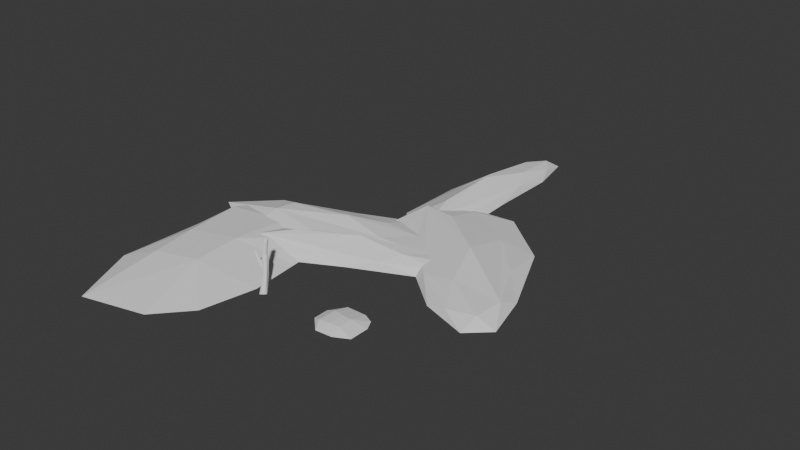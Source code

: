 # Source: terrain.blend  (saved by Blender 4.2.66; exported with 4.5.12 LTS)
import bpy
from mathutils import Matrix  # noqa: F401  (used for matrix-valued properties, if any)

bpy.ops.wm.read_factory_settings(use_empty=True)
scene = bpy.context.scene
scene.name = 'Scene'

# ---- collections
col_collection = bpy.data.collections.new('Collection'); scene.collection.children.link(col_collection)

# ---- world
world_world = bpy.data.worlds.new('World'); scene.world = world_world
world_world.use_nodes = True; world_world.node_tree.nodes.clear()
_N = world_world.node_tree.nodes; _L = world_world.node_tree.links
n0 = _N.new('ShaderNodeOutputWorld'); n0.name = 'World Output'; n0.location = (300, 300)
n1 = _N.new('ShaderNodeBackground'); n1.name = 'Background'; n1.location = (10, 300)
n1.inputs[0].default_value = (0.05088, 0.05088, 0.05088, 1.0)
_L.new(n1.outputs[0], n0.inputs[0])
n0.is_active_output = True
world_world.color = (0.05088, 0.05088, 0.05088)
world_world.sun_shadow_jitter_overblur = 0.0

# ---- meshes
me_plane = bpy.data.meshes.new('Plane')
me_plane.from_pydata([(12.35, 10.75, -1.571), (-6.296, 13.81, -1.982), (-7.267, 7.383, 1.551), (0.245, 15.38, -1.982), (0.9009, 8.406, 2.243), (7.442, 9.979, -1.982), (-6.034, -0.7622, 2.43), (0.3868, 0.6771, 3.032), (8.098, 3.005, -1.982), (-5.185, -7.31, 2.066), (0.7476, -5.838, 2.819), (8.754, -3.969, -1.982), (-5.525, -18.1, -1.982), (3.196, -16.0, -1.982), (7.229, -11.47, -1.982), (-9.306, 2.847, -1.982), (-9.739, -8.785, -1.982), (4.585, 6.092, 1.427)], [], [(1, 2, 3), (3, 2, 4), (5, 17, 8), (5, 3, 4), (4, 2, 6), (8, 7, 10), (7, 6, 10), (11, 10, 14), (10, 9, 12), (10, 6, 9), (8, 17, 7), (14, 10, 13), (12, 13, 10), (6, 7, 4), (10, 11, 8), (2, 1, 15), (6, 2, 15), (15, 16, 6), (9, 6, 16), (12, 9, 16), (7, 17, 4), (17, 5, 4)])
_uv = me_plane.uv_layers.new(name='UVMap')
_uv.uv.foreach_set('vector', [0.0, 0.0, 1.0, 0.0, 0.0, 1.0, 0.0, 1.0, 1.0, 0.0, 1.0, 1.0, 1.0, 1.0, 1.0, 1.0, 1.0, 1.0, 1.0, 1.0, 0.0, 1.0, 1.0, 1.0, 1.0, 1.0, 1.0, 0.0, 1.0, 0.0, 1.0, 1.0, 1.0, 1.0, 1.0, 1.0, 1.0, 1.0, 1.0, 0.0, 1.0, 1.0, 1.0, 1.0, 1.0, 1.0, 1.0, 1.0, 1.0, 1.0, 1.0, 0.0, 1.0, 0.0, 1.0, 1.0, 1.0, 0.0, 1.0, 0.0, 1.0, 1.0, 1.0, 1.0, 1.0, 1.0, 1.0, 1.0, 1.0, 1.0, 1.0, 1.0, 1.0, 0.0, 1.0, 1.0, 1.0, 1.0, 1.0, 0.0, 1.0, 1.0, 1.0, 1.0, 1.0, 1.0, 1.0, 1.0, 1.0, 1.0, 1.0, 0.0, 0.0, 0.0, 0.0, 0.0, 1.0, 0.0, 1.0, 0.0, 0.0, 0.0, 0.0, 0.0, 0.0, 0.0, 1.0, 0.0, 1.0, 0.0, 1.0, 0.0, 0.0, 0.0, 1.0, 0.0, 1.0, 0.0, 0.0, 0.0, 1.0, 1.0, 1.0, 1.0, 1.0, 1.0, 1.0, 1.0, 1.0, 1.0, 1.0, 1.0])
me_plane.update()
me_plane_001 = bpy.data.meshes.new('Plane.001')
me_plane_001.from_pydata([(-2.0, 2.0, -5.96e-08), (-0.2642, 1.294, 1.686), (-2.0, 5.0, -5.96e-08), (0.0, 5.0, 2.0), (0.0, 8.0, -5.96e-08), (2.103, 1.503, 2.085), (2.133, 4.443, 2.358), (2.0, 8.0, -5.96e-08), (3.997, 1.608, 1.92), (3.984, 4.331, 2.261), (4.0, 8.0, -5.96e-08), (7.0, 1.0, -5.96e-08), (7.0, 5.0, -5.96e-08), (6.0, 7.0, -5.96e-08), (0.7358, -0.7062, -5.96e-08), (4.103, -0.4969, -5.96e-08), (-20.92, -6.614, -1.192e-07)], [], [(0, 1, 2), (2, 1, 3), (4, 3, 7), (4, 2, 3), (3, 1, 5), (7, 6, 9), (6, 5, 9), (10, 9, 13), (9, 8, 11), (9, 5, 8), (7, 3, 6), (13, 9, 12), (11, 12, 9), (5, 6, 3), (9, 10, 7), (1, 0, 14), (5, 1, 14), (14, 15, 5), (8, 5, 15), (11, 8, 15)])
_uv = me_plane_001.uv_layers.new(name='UVMap')
_uv.uv.foreach_set('vector', [0.0, 0.0, 1.0, 0.0, 0.0, 1.0, 0.0, 1.0, 1.0, 0.0, 1.0, 1.0, 1.0, 1.0, 1.0, 1.0, 1.0, 1.0, 1.0, 1.0, 0.0, 1.0, 1.0, 1.0, 1.0, 1.0, 1.0, 0.0, 1.0, 0.0, 1.0, 1.0, 1.0, 1.0, 1.0, 1.0, 1.0, 1.0, 1.0, 0.0, 1.0, 1.0, 1.0, 1.0, 1.0, 1.0, 1.0, 1.0, 1.0, 1.0, 1.0, 0.0, 1.0, 0.0, 1.0, 1.0, 1.0, 0.0, 1.0, 0.0, 1.0, 1.0, 1.0, 1.0, 1.0, 1.0, 1.0, 1.0, 1.0, 1.0, 1.0, 1.0, 1.0, 0.0, 1.0, 1.0, 1.0, 1.0, 1.0, 0.0, 1.0, 1.0, 1.0, 1.0, 1.0, 1.0, 1.0, 1.0, 1.0, 1.0, 1.0, 0.0, 0.0, 0.0, 0.0, 0.0, 1.0, 0.0, 1.0, 0.0, 0.0, 0.0, 0.0, 0.0, 0.0, 0.0, 1.0, 0.0, 1.0, 0.0, 1.0, 0.0, 0.0, 0.0, 1.0, 0.0, 1.0, 0.0, 0.0, 0.0])
me_plane_001.update()
me_icosphere_001 = bpy.data.meshes.new('Icosphere.001')
me_icosphere_001.from_pydata([(-0.7236, 0.5257, 0.4472), (0.2764, 0.8506, 0.4472), (0.7216, -0.4542, 0.5392), (-0.03786, -0.1124, 1.261), (0.9511, -0.309, 0.0), (1.199, 0.6139, 0.0), (0.08586, -1.41, 0.0), (0.6736, -1.219, 0.0), (-0.9511, -0.309, 0.0), (-0.5878, -0.809, 0.0), (-0.5878, 0.809, 0.0), (-0.9511, 0.309, 0.0), (0.6712, 1.387, 0.0), (0.0, 1.0, 0.0), (-0.2629, -0.809, 0.5257), (-0.8506, 0.0, 0.5257), (-0.2629, 0.809, 0.5257), (0.2401, -0.8194, 0.533), (0.5045, 0.1045, 1.138), (-0.6855, -0.4739, 0.5752), (-0.4253, 0.309, 0.8507), (0.7658, 0.5471, 0.907)], [], [(0, 15, 20), (1, 16, 21), (2, 21, 18), (18, 21, 3), (21, 20, 3), (21, 16, 20), (16, 0, 20), (20, 19, 3), (20, 15, 19), (19, 17, 3), (19, 14, 17), (17, 18, 3), (17, 2, 18), (5, 21, 2), (5, 12, 21), (12, 1, 21), (13, 16, 1), (13, 10, 16), (10, 0, 16), (11, 15, 0), (11, 8, 15), (8, 19, 15), (9, 14, 19), (9, 6, 14), (6, 17, 14), (7, 2, 17), (7, 4, 2), (12, 13, 1), (10, 11, 0), (8, 9, 19), (6, 7, 17), (4, 5, 2)])
_uv = me_icosphere_001.uv_layers.new(name='UVMap')
_uv.uv.foreach_set('vector', [0.7273, 0.3149, 0.8182, 0.3149, 0.7727, 0.3937, 0.5455, 0.3149, 0.6364, 0.3149, 0.5909, 0.3937, 0.2815, 0.3149, 0.4567, 0.3186, 0.4091, 0.3937, 0.4091, 0.3937, 0.4567, 0.3186, 0.4545, 0.4724, 0.5909, 0.3937, 0.6818, 0.3937, 0.6364, 0.4724, 0.5909, 0.3937, 0.6364, 0.3149, 0.6818, 0.3937, 0.6364, 0.3149, 0.7273, 0.3149, 0.6818, 0.3937, 0.7727, 0.3937, 0.8978, 0.3345, 0.8182, 0.4724, 0.7727, 0.3937, 0.8182, 0.3149, 0.8978, 0.3345, 0.0113, 0.3345, 0.1743, 0.328, 0.09091, 0.4724, 0.0113, 0.3345, 0.09091, 0.3149, 0.1743, 0.328, 0.1894, 0.328, 0.3182, 0.3937, 0.2727, 0.4724, 0.1894, 0.328, 0.2815, 0.3149, 0.3182, 0.3937, 0.4091, 0.2362, 0.4567, 0.3186, 0.2815, 0.3149, 0.4091, 0.2362, 0.5, 0.2362, 0.4567, 0.3186, 0.5, 0.2362, 0.5455, 0.3149, 0.4567, 0.3186, 0.5909, 0.2362, 0.6364, 0.3149, 0.5455, 0.3149, 0.5909, 0.2362, 0.6818, 0.2362, 0.6364, 0.3149, 0.6818, 0.2362, 0.7273, 0.3149, 0.6364, 0.3149, 0.7727, 0.2362, 0.8182, 0.3149, 0.7273, 0.3149, 0.7727, 0.2362, 0.8636, 0.2362, 0.8182, 0.3149, 0.8636, 0.2362, 0.8978, 0.3345, 0.8182, 0.3149, 0.04546, 0.2362, 0.09091, 0.3149, 0.0113, 0.3345, 0.04546, 0.2362, 0.1364, 0.2362, 0.09091, 0.3149, 0.1364, 0.2362, 0.1743, 0.328, 0.09091, 0.3149, 0.2273, 0.2362, 0.2815, 0.3149, 0.1743, 0.328, 0.2273, 0.2362, 0.3182, 0.2362, 0.2815, 0.3149, 0.5, 0.2362, 0.5909, 0.2362, 0.5455, 0.3149, 0.6818, 0.2362, 0.7727, 0.2362, 0.7273, 0.3149, 0.8636, 0.2362, 0.9545, 0.2362, 0.8978, 0.3345, 0.1364, 0.2362, 0.2273, 0.2362, 0.1743, 0.328, 0.3182, 0.2362, 0.4091, 0.2362, 0.2815, 0.3149])
me_icosphere_001.update()
me_icosphere_004 = bpy.data.meshes.new('Icosphere.004')
me_icosphere_004.from_pydata([(-0.7236, 0.5257, 0.4472), (0.2936, 2.29, 0.5984), (0.7216, -0.4542, 0.5392), (-0.03786, -0.1124, 1.261), (0.9511, -0.309, 0.0), (1.199, 0.6139, 0.0), (0.1279, -1.966, 0.0), (0.6736, -1.219, 0.0), (-0.8784, -1.808, 0.0), (-0.4426, -2.95, 0.0), (-0.408, 2.243, 0.0), (-0.9511, 0.309, 0.0), (0.6842, 2.529, 0.0), (0.138, 3.189, 0.0), (-0.2525, -1.343, 0.5257), (-0.8506, 0.0, 0.5257), (-0.2744, 1.901, 0.7106), (0.2401, -0.8194, 0.533), (0.5045, 0.1045, 1.138), (-0.5918, -1.048, 0.5752), (-0.4253, 0.309, 0.8507), (0.5594, 1.032, 1.149)], [], [(0, 15, 20), (1, 16, 21), (2, 21, 18), (18, 21, 3), (21, 20, 3), (21, 16, 20), (16, 0, 20), (20, 19, 3), (20, 15, 19), (19, 17, 3), (19, 14, 17), (17, 18, 3), (17, 2, 18), (5, 21, 2), (5, 12, 21), (12, 1, 21), (13, 16, 1), (13, 10, 16), (10, 0, 16), (11, 15, 0), (11, 8, 15), (8, 19, 15), (9, 14, 19), (9, 6, 14), (6, 17, 14), (7, 2, 17), (7, 4, 2), (12, 13, 1), (10, 11, 0), (8, 9, 19), (6, 7, 17), (4, 5, 2)])
_uv = me_icosphere_004.uv_layers.new(name='UVMap')
_uv.uv.foreach_set('vector', [0.7273, 0.3149, 0.8182, 0.3149, 0.7727, 0.3937, 0.5455, 0.3149, 0.6364, 0.3149, 0.5909, 0.3937, 0.2815, 0.3149, 0.4567, 0.3186, 0.4091, 0.3937, 0.4091, 0.3937, 0.4567, 0.3186, 0.4545, 0.4724, 0.5909, 0.3937, 0.6818, 0.3937, 0.6364, 0.4724, 0.5909, 0.3937, 0.6364, 0.3149, 0.6818, 0.3937, 0.6364, 0.3149, 0.7273, 0.3149, 0.6818, 0.3937, 0.7727, 0.3937, 0.8978, 0.3345, 0.8182, 0.4724, 0.7727, 0.3937, 0.8182, 0.3149, 0.8978, 0.3345, 0.0113, 0.3345, 0.1743, 0.328, 0.09091, 0.4724, 0.0113, 0.3345, 0.09091, 0.3149, 0.1743, 0.328, 0.1894, 0.328, 0.3182, 0.3937, 0.2727, 0.4724, 0.1894, 0.328, 0.2815, 0.3149, 0.3182, 0.3937, 0.4091, 0.2362, 0.4567, 0.3186, 0.2815, 0.3149, 0.4091, 0.2362, 0.5, 0.2362, 0.4567, 0.3186, 0.5, 0.2362, 0.5455, 0.3149, 0.4567, 0.3186, 0.5909, 0.2362, 0.6364, 0.3149, 0.5455, 0.3149, 0.5909, 0.2362, 0.6818, 0.2362, 0.6364, 0.3149, 0.6818, 0.2362, 0.7273, 0.3149, 0.6364, 0.3149, 0.7727, 0.2362, 0.8182, 0.3149, 0.7273, 0.3149, 0.7727, 0.2362, 0.8636, 0.2362, 0.8182, 0.3149, 0.8636, 0.2362, 0.8978, 0.3345, 0.8182, 0.3149, 0.04546, 0.2362, 0.09091, 0.3149, 0.0113, 0.3345, 0.04546, 0.2362, 0.1364, 0.2362, 0.09091, 0.3149, 0.1364, 0.2362, 0.1743, 0.328, 0.09091, 0.3149, 0.2273, 0.2362, 0.2815, 0.3149, 0.1743, 0.328, 0.2273, 0.2362, 0.3182, 0.2362, 0.2815, 0.3149, 0.5, 0.2362, 0.5909, 0.2362, 0.5455, 0.3149, 0.6818, 0.2362, 0.7727, 0.2362, 0.7273, 0.3149, 0.8636, 0.2362, 0.9545, 0.2362, 0.8978, 0.3345, 0.1364, 0.2362, 0.2273, 0.2362, 0.1743, 0.328, 0.3182, 0.2362, 0.4091, 0.2362, 0.2815, 0.3149])
me_icosphere_004.update()
me_icosphere_002 = bpy.data.meshes.new('Icosphere.002')
me_icosphere_002.from_pydata([(-0.7236, 0.5257, 0.4472), (0.2764, 0.8506, 0.4472), (0.7216, -0.4542, 0.5392), (-0.03786, -0.1124, 1.261), (0.9511, -0.309, 0.0), (0.9805, 0.597, 0.0), (0.08586, -1.41, 0.0), (0.6736, -1.219, 0.0), (-0.9511, -0.309, 0.0), (-0.5878, -0.809, 0.0), (-0.5878, 0.809, 0.0), (-0.9511, 0.309, 0.0), (0.6712, 1.387, 0.0), (0.0, 1.0, 0.0), (-0.2629, -0.809, 0.5257), (-0.8506, 0.0, 0.5257), (-0.2629, 0.809, 0.5257), (0.2401, -0.8194, 0.533), (0.5045, 0.1045, 1.138), (-0.6855, -0.4739, 0.5752), (-0.4253, 0.309, 0.8507), (0.7658, 0.5471, 0.907)], [], [(0, 15, 20), (1, 16, 21), (2, 21, 18), (18, 21, 3), (21, 20, 3), (21, 16, 20), (16, 0, 20), (20, 19, 3), (20, 15, 19), (19, 17, 3), (19, 14, 17), (17, 18, 3), (17, 2, 18), (5, 21, 2), (5, 12, 21), (12, 1, 21), (13, 16, 1), (13, 10, 16), (10, 0, 16), (11, 15, 0), (11, 8, 15), (8, 19, 15), (9, 14, 19), (9, 6, 14), (6, 17, 14), (7, 2, 17), (7, 4, 2), (12, 13, 1), (10, 11, 0), (8, 9, 19), (6, 7, 17), (4, 5, 2)])
_uv = me_icosphere_002.uv_layers.new(name='UVMap')
_uv.uv.foreach_set('vector', [0.7273, 0.3149, 0.8182, 0.3149, 0.7727, 0.3937, 0.5455, 0.3149, 0.6364, 0.3149, 0.5909, 0.3937, 0.2815, 0.3149, 0.4567, 0.3186, 0.4091, 0.3937, 0.4091, 0.3937, 0.4567, 0.3186, 0.4545, 0.4724, 0.5909, 0.3937, 0.6818, 0.3937, 0.6364, 0.4724, 0.5909, 0.3937, 0.6364, 0.3149, 0.6818, 0.3937, 0.6364, 0.3149, 0.7273, 0.3149, 0.6818, 0.3937, 0.7727, 0.3937, 0.8978, 0.3345, 0.8182, 0.4724, 0.7727, 0.3937, 0.8182, 0.3149, 0.8978, 0.3345, 0.0113, 0.3345, 0.1743, 0.328, 0.09091, 0.4724, 0.0113, 0.3345, 0.09091, 0.3149, 0.1743, 0.328, 0.1894, 0.328, 0.3182, 0.3937, 0.2727, 0.4724, 0.1894, 0.328, 0.2815, 0.3149, 0.3182, 0.3937, 0.4091, 0.2362, 0.4567, 0.3186, 0.2815, 0.3149, 0.4091, 0.2362, 0.5, 0.2362, 0.4567, 0.3186, 0.5, 0.2362, 0.5455, 0.3149, 0.4567, 0.3186, 0.5909, 0.2362, 0.6364, 0.3149, 0.5455, 0.3149, 0.5909, 0.2362, 0.6818, 0.2362, 0.6364, 0.3149, 0.6818, 0.2362, 0.7273, 0.3149, 0.6364, 0.3149, 0.7727, 0.2362, 0.8182, 0.3149, 0.7273, 0.3149, 0.7727, 0.2362, 0.8636, 0.2362, 0.8182, 0.3149, 0.8636, 0.2362, 0.8978, 0.3345, 0.8182, 0.3149, 0.04546, 0.2362, 0.09091, 0.3149, 0.0113, 0.3345, 0.04546, 0.2362, 0.1364, 0.2362, 0.09091, 0.3149, 0.1364, 0.2362, 0.1743, 0.328, 0.09091, 0.3149, 0.2273, 0.2362, 0.2815, 0.3149, 0.1743, 0.328, 0.2273, 0.2362, 0.3182, 0.2362, 0.2815, 0.3149, 0.5, 0.2362, 0.5909, 0.2362, 0.5455, 0.3149, 0.6818, 0.2362, 0.7727, 0.2362, 0.7273, 0.3149, 0.8636, 0.2362, 0.9545, 0.2362, 0.8978, 0.3345, 0.1364, 0.2362, 0.2273, 0.2362, 0.1743, 0.328, 0.3182, 0.2362, 0.4091, 0.2362, 0.2815, 0.3149])
me_icosphere_002.update()
me_icosphere_003 = bpy.data.meshes.new('Icosphere.003')
me_icosphere_003.from_pydata([(-0.7236, 0.5257, 0.4472), (0.2764, 0.8506, 0.4472), (0.7216, -0.4542, 0.5392), (-0.03786, -0.1124, 1.261), (0.9511, -0.309, 0.0), (1.199, 0.6139, 0.0), (0.08586, -1.41, 0.0), (0.6736, -1.219, 0.0), (-0.9511, -0.309, 0.0), (-0.5878, -0.809, 0.0), (-0.5878, 0.809, 0.0), (-0.9511, 0.309, 0.0), (0.6712, 1.387, 0.0), (0.0, 1.0, 0.0), (-0.2629, -0.809, 0.5257), (-0.8506, 0.0, 0.5257), (-0.2629, 0.809, 0.5257), (0.2401, -0.8194, 0.533), (0.5045, 0.1045, 1.138), (-0.6855, -0.4739, 0.5752), (-0.4253, 0.309, 0.8507), (0.7658, 0.5471, 0.907)], [], [(0, 15, 20), (1, 16, 21), (2, 21, 18), (18, 21, 3), (21, 20, 3), (21, 16, 20), (16, 0, 20), (20, 19, 3), (20, 15, 19), (19, 17, 3), (19, 14, 17), (17, 18, 3), (17, 2, 18), (5, 21, 2), (5, 12, 21), (12, 1, 21), (13, 16, 1), (13, 10, 16), (10, 0, 16), (11, 15, 0), (11, 8, 15), (8, 19, 15), (9, 14, 19), (9, 6, 14), (6, 17, 14), (7, 2, 17), (7, 4, 2), (12, 13, 1), (10, 11, 0), (8, 9, 19), (6, 7, 17), (4, 5, 2)])
_uv = me_icosphere_003.uv_layers.new(name='UVMap')
_uv.uv.foreach_set('vector', [0.7273, 0.3149, 0.8182, 0.3149, 0.7727, 0.3937, 0.5455, 0.3149, 0.6364, 0.3149, 0.5909, 0.3937, 0.2815, 0.3149, 0.4567, 0.3186, 0.4091, 0.3937, 0.4091, 0.3937, 0.4567, 0.3186, 0.4545, 0.4724, 0.5909, 0.3937, 0.6818, 0.3937, 0.6364, 0.4724, 0.5909, 0.3937, 0.6364, 0.3149, 0.6818, 0.3937, 0.6364, 0.3149, 0.7273, 0.3149, 0.6818, 0.3937, 0.7727, 0.3937, 0.8978, 0.3345, 0.8182, 0.4724, 0.7727, 0.3937, 0.8182, 0.3149, 0.8978, 0.3345, 0.0113, 0.3345, 0.1743, 0.328, 0.09091, 0.4724, 0.0113, 0.3345, 0.09091, 0.3149, 0.1743, 0.328, 0.1894, 0.328, 0.3182, 0.3937, 0.2727, 0.4724, 0.1894, 0.328, 0.2815, 0.3149, 0.3182, 0.3937, 0.4091, 0.2362, 0.4567, 0.3186, 0.2815, 0.3149, 0.4091, 0.2362, 0.5, 0.2362, 0.4567, 0.3186, 0.5, 0.2362, 0.5455, 0.3149, 0.4567, 0.3186, 0.5909, 0.2362, 0.6364, 0.3149, 0.5455, 0.3149, 0.5909, 0.2362, 0.6818, 0.2362, 0.6364, 0.3149, 0.6818, 0.2362, 0.7273, 0.3149, 0.6364, 0.3149, 0.7727, 0.2362, 0.8182, 0.3149, 0.7273, 0.3149, 0.7727, 0.2362, 0.8636, 0.2362, 0.8182, 0.3149, 0.8636, 0.2362, 0.8978, 0.3345, 0.8182, 0.3149, 0.04546, 0.2362, 0.09091, 0.3149, 0.0113, 0.3345, 0.04546, 0.2362, 0.1364, 0.2362, 0.09091, 0.3149, 0.1364, 0.2362, 0.1743, 0.328, 0.09091, 0.3149, 0.2273, 0.2362, 0.2815, 0.3149, 0.1743, 0.328, 0.2273, 0.2362, 0.3182, 0.2362, 0.2815, 0.3149, 0.5, 0.2362, 0.5909, 0.2362, 0.5455, 0.3149, 0.6818, 0.2362, 0.7727, 0.2362, 0.7273, 0.3149, 0.8636, 0.2362, 0.9545, 0.2362, 0.8978, 0.3345, 0.1364, 0.2362, 0.2273, 0.2362, 0.1743, 0.328, 0.3182, 0.2362, 0.4091, 0.2362, 0.2815, 0.3149])
me_icosphere_003.update()
me_cube_002 = bpy.data.meshes.new('Cube.002')
me_cube_002.from_pydata([(0.07902, -0.183, -0.42), (-1.065, -0.3262, 1.902), (0.117, 0.4757, -0.3648), (-1.021, 0.1532, 1.863), (0.839, -0.3977, -0.2955), (-0.3482, -0.3468, 2.051), (0.8066, 0.3481, -0.1565), (-0.4089, 0.1767, 2.122), (0.5377, 0.5482, -0.2543), (-0.6896, 0.1758, 1.914), (0.4817, -0.4147, -0.3163), (-0.6252, -0.351, 1.881), (0.03599, 0.1112, -0.5117), (-1.065, -0.08976, 1.893), (0.9523, -0.0487, -0.1705), (-0.2507, -0.05716, 2.003), (0.2681, 0.03929, 0.1881), (-2.291, -0.8913, 4.369), (-2.285, -0.57, 4.426), (-1.913, -0.594, 4.43), (-1.691, -0.7062, 4.337), (-1.601, -0.9615, 4.298), (-1.714, -1.114, 4.3), (-1.956, -1.198, 4.193), (-2.266, -1.119, 4.394), (-1.412, -0.4575, 3.877), (-2.871, -1.014, 6.282), (-2.871, -0.6755, 6.282), (-2.533, -0.6755, 6.282), (-2.31, -0.7736, 6.233), (-2.195, -1.014, 6.282), (-2.235, -1.174, 6.289), (-2.533, -1.352, 6.282), (-2.796, -1.211, 6.338), (-2.677, -0.9081, 6.74), (-1.725, -0.3439, 3.889), (-1.922, -1.098, 3.461), (-1.495, -1.093, 3.421), (-1.281, -0.7622, 3.77), (-2.179, -0.7217, 3.778), (-1.457, -1.106, 3.639), (-2.182, -0.3566, 3.859), (-1.481, -0.7646, 2.763), (-1.009, -0.8022, 2.73), (-1.205, -0.9135, 3.295), (-1.458, -1.595, 3.256), (-1.604, -1.472, 3.533), (-1.864, -1.466, 3.536), (-1.75, -1.581, 3.259), (-2.153, -2.546, 4.429), (-2.253, -2.375, 4.616), (-2.446, -2.365, 4.628), (-2.371, -2.528, 4.442)], [], [(12, 13, 3, 2), (8, 9, 7, 6), (14, 15, 5, 4), (10, 11, 1, 0), (16, 4, 10), (39, 36, 24, 17), (38, 25, 20, 21), (12, 16, 0), (4, 5, 11, 10), (2, 3, 9, 8), (2, 16, 12), (25, 35, 19, 20), (36, 37, 23, 24), (8, 6, 16), (6, 7, 15), (0, 1, 13, 12), (23, 22, 31, 32), (17, 24, 33, 26), (18, 17, 26, 27), (22, 21, 30, 31), (5, 15, 22, 40, 44), (37, 40, 22, 23), (35, 41, 18, 19), (41, 39, 17, 18), (19, 18, 27, 28), (21, 20, 29, 30), (20, 19, 28, 29), (24, 23, 32, 33), (0, 16, 10), (16, 6, 14), (16, 2, 8), (4, 16, 14), (15, 14, 6), (22, 15, 38, 21), (34, 33, 32), (30, 34, 31), (29, 34, 30), (28, 27, 34), (34, 27, 26), (31, 34, 32), (34, 29, 28), (33, 34, 26), (3, 13, 39, 41), (9, 3, 41, 35), (11, 5, 44, 43), (1, 11, 43, 42), (7, 9, 35, 25), (15, 7, 25, 38), (13, 1, 42, 36, 39), (43, 44, 40, 37), (43, 37, 46, 45), (47, 48, 52, 51), (42, 43, 45, 48), (36, 42, 48, 47), (37, 36, 47, 46), (52, 49, 50, 51), (45, 46, 50, 49), (48, 45, 49, 52), (46, 47, 51, 50)])
_uv = me_cube_002.uv_layers.new(name='UVMap')
_uv.uv.foreach_set('vector', [0.375, 0.125, 0.625, 0.125, 0.625, 0.25, 0.375, 0.25, 0.375, 0.375, 0.625, 0.375, 0.625, 0.5, 0.375, 0.5, 0.375, 0.625, 0.625, 0.625, 0.625, 0.75, 0.375, 0.75, 0.375, 0.875, 0.625, 0.875, 0.625, 1.0, 0.375, 1.0, 0.25, 0.625, 0.375, 0.75, 0.25, 0.75, 0.625, 0.125, 0.625, 0.0, 0.625, 0.0, 0.625, 0.125, 0.625, 0.625, 0.625, 0.5, 0.625, 0.5, 0.625, 0.625, 0.125, 0.625, 0.25, 0.625, 0.125, 0.75, 0.375, 0.75, 0.625, 0.75, 0.625, 0.875, 0.375, 0.875, 0.375, 0.25, 0.625, 0.25, 0.625, 0.375, 0.375, 0.375, 0.125, 0.5, 0.25, 0.625, 0.125, 0.625, 0.625, 0.5, 0.625, 0.375, 0.625, 0.375, 0.625, 0.5, 0.625, 1.0, 0.625, 0.875, 0.625, 0.875, 0.625, 1.0, 0.25, 0.5, 0.375, 0.5, 0.25, 0.625, 0.375, 0.5, 0.625, 0.5, 0.625, 0.625, 0.375, 0.0, 0.625, 0.0, 0.625, 0.125, 0.375, 0.125, 0.625, 0.875, 0.625, 0.75, 0.625, 0.75, 0.625, 0.875, 0.625, 0.125, 0.625, 0.0, 0.625, 0.0, 0.625, 0.125, 0.625, 0.25, 0.625, 0.125, 0.625, 0.125, 0.625, 0.25, 0.625, 0.75, 0.625, 0.625, 0.625, 0.625, 0.625, 0.75, 0.625, 0.75, 0.625, 0.625, 0.625, 0.75, 0.625, 0.75, 0.625, 0.75, 0.625, 0.875, 0.625, 0.75, 0.625, 0.75, 0.625, 0.875, 0.625, 0.375, 0.625, 0.25, 0.625, 0.25, 0.625, 0.375, 0.625, 0.25, 0.625, 0.125, 0.625, 0.125, 0.625, 0.25, 0.625, 0.375, 0.625, 0.25, 0.625, 0.25, 0.625, 0.375, 0.625, 0.625, 0.625, 0.5, 0.625, 0.5, 0.625, 0.625, 0.625, 0.5, 0.625, 0.375, 0.625, 0.375, 0.625, 0.5, 0.625, 1.0, 0.625, 0.875, 0.625, 0.875, 0.625, 1.0, 0.125, 0.75, 0.25, 0.625, 0.25, 0.75, 0.25, 0.625, 0.375, 0.5, 0.375, 0.625, 0.25, 0.625, 0.125, 0.5, 0.25, 0.5, 0.375, 0.75, 0.25, 0.625, 0.375, 0.625, 0.625, 0.625, 0.375, 0.625, 0.375, 0.5, 0.625, 0.75, 0.625, 0.625, 0.625, 0.625, 0.625, 0.625, 0.75, 0.625, 0.875, 0.75, 0.75, 0.75, 0.625, 0.625, 0.75, 0.625, 0.625, 0.75, 0.625, 0.5, 0.75, 0.625, 0.625, 0.625, 0.75, 0.5, 0.875, 0.5, 0.75, 0.625, 0.75, 0.625, 0.875, 0.5, 0.875, 0.625, 0.625, 0.75, 0.75, 0.625, 0.75, 0.75, 0.75, 0.625, 0.625, 0.5, 0.75, 0.5, 0.875, 0.75, 0.75, 0.625, 0.875, 0.625, 0.625, 0.25, 0.625, 0.125, 0.625, 0.125, 0.625, 0.25, 0.625, 0.375, 0.625, 0.25, 0.625, 0.25, 0.625, 0.375, 0.625, 0.875, 0.625, 0.75, 0.625, 0.75, 0.625, 0.875, 0.625, 1.0, 0.625, 0.875, 0.625, 0.875, 0.625, 1.0, 0.625, 0.5, 0.625, 0.375, 0.625, 0.375, 0.625, 0.5, 0.625, 0.625, 0.625, 0.5, 0.625, 0.5, 0.625, 0.625, 0.625, 0.125, 0.625, 0.0, 0.625, 0.0, 0.625, 0.0, 0.625, 0.125, 0.625, 0.875, 0.625, 0.75, 0.625, 0.75, 0.625, 0.875, 0.625, 0.875, 0.625, 0.875, 0.625, 0.875, 0.625, 0.875, 0.625, 0.0, 0.625, 0.0, 0.625, 0.0, 0.625, 0.0, 0.625, 1.0, 0.625, 0.875, 0.625, 0.875, 0.625, 1.0, 0.625, 0.0, 0.625, 0.0, 0.625, 0.0, 0.625, 0.0, 0.625, 0.875, 0.625, 1.0, 0.625, 1.0, 0.625, 0.875, 0.625, 1.0, 0.625, 0.875, 0.625, 0.875, 0.625, 1.0, 0.625, 0.875, 0.625, 0.875, 0.625, 0.875, 0.625, 0.875, 0.625, 1.0, 0.625, 0.875, 0.625, 0.875, 0.625, 1.0, 0.625, 0.875, 0.625, 1.0, 0.625, 1.0, 0.625, 0.875])
me_cube_002.update()

# ---- objects
ob_terrain1 = bpy.data.objects.new('terrain1', me_plane)
ob_terrain2 = bpy.data.objects.new('terrain2', me_plane_001)
ob_terrain3 = bpy.data.objects.new('terrain3', me_icosphere_001)
ob_terrain3_001 = bpy.data.objects.new('terrain3.001', me_icosphere_004)
ob_terrain4 = bpy.data.objects.new('terrain4', me_icosphere_002)
ob_terrain4_001 = bpy.data.objects.new('terrain4.001', me_icosphere_003)
ob_branch = bpy.data.objects.new('branch', me_cube_002)

# ---- transforms, parenting, visibility, modifiers, constraints
ob_terrain1.location = (-139.9, -8.009, 10.0)
ob_terrain1.scale = (12.49, 12.49, 5.045)
ob_terrain2.location = (106.7, -77.4, -3.815e-06)
ob_terrain2.scale = (8.455, 8.455, 3.416)
ob_terrain3.location = (11.41, 112.9, 0.0)
ob_terrain3.rotation_euler = (0.0, -0.0, -2.79)
ob_terrain3.scale = (193.2, 41.49, 26.07)
ob_terrain3_001.location = (-50.13, 153.5, 0.0)
ob_terrain3_001.rotation_euler = (0.0, -0.0, -3.067)
ob_terrain3_001.scale = (192.3, 36.4, 26.07)
ob_terrain4.location = (156.4, 196.6, 0.0)
ob_terrain4.rotation_euler = (0.0, -0.0, -3.964)
ob_terrain4.scale = (203.5, 79.62, 26.07)
ob_terrain4_001.location = (42.42, 407.2, 0.0)
ob_terrain4_001.rotation_euler = (0.0, -0.0, -7.935)
ob_terrain4_001.scale = (201.4, 42.26, 26.07)
ob_branch.location = (-18.64, -51.95, 0.0)
ob_branch.rotation_euler = (0.0, -0.0, -1.285)
ob_branch.scale = (10.67, 10.67, 10.67)

# ---- collection membership
col_collection.objects.link(ob_terrain1)
col_collection.objects.link(ob_terrain2)
col_collection.objects.link(ob_terrain3)
col_collection.objects.link(ob_terrain3_001)
col_collection.objects.link(ob_terrain4)
col_collection.objects.link(ob_terrain4_001)
col_collection.objects.link(ob_branch)

# ---- scene / render settings (as saved in the file)
scene.frame_start = 1; scene.frame_end = 250; scene.frame_set(1)
scene.render.engine = 'BLENDER_EEVEE_NEXT'
bpy.context.view_layer.update()

# ---- added for rendering (the .blend has no active camera and no usable light): camera, sun
cam_auto = bpy.data.cameras.new('AutoCamera')
cam_auto.lens = 50.0
cam_auto.sensor_width = 36.0
cam_auto.clip_end = 17338.5
ob_auto_camera = bpy.data.objects.new('AutoCamera', cam_auto)
scene.collection.objects.link(ob_auto_camera)
ob_auto_camera.location = (1029.09, -1001.08, 823.591)
ob_auto_camera.rotation_euler = (1.09748, -7.21219e-08, 0.694738)
scene.camera = ob_auto_camera
light_auto_sun = bpy.data.lights.new('AutoSun', 'SUN')
light_auto_sun.energy = 3.0
light_auto_sun.angle = 0.0523599
ob_auto_sun = bpy.data.objects.new('AutoSun', light_auto_sun)
scene.collection.objects.link(ob_auto_sun)
ob_auto_sun.rotation_euler = (0.872665, 0.174533, 0.523599)
bpy.context.view_layer.update()
